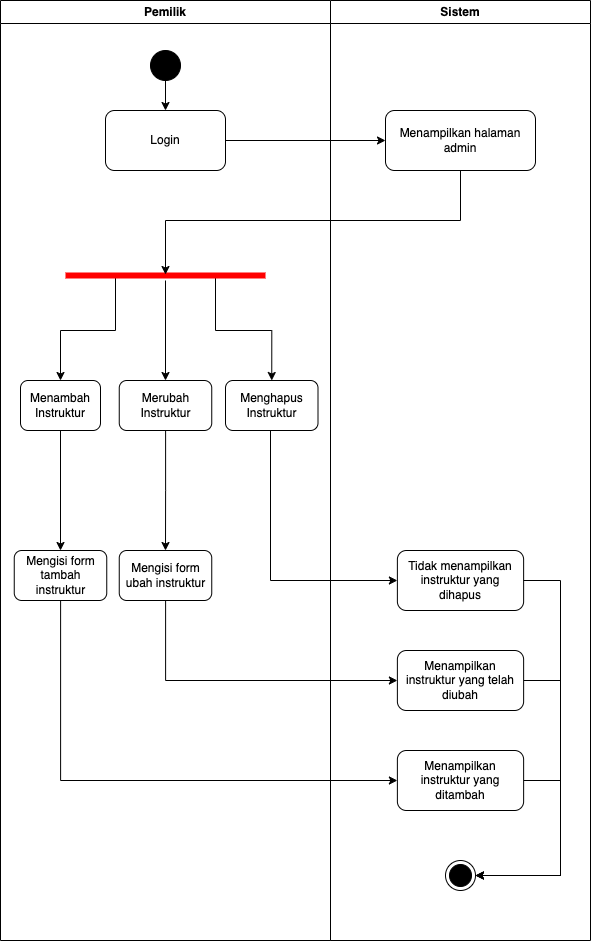

The diagram above was exported from draw.io. Its source (the exported page's mxGraphModel, read from the mxfile embedded in the PNG):
<mxGraphModel dx="1194" dy="824" grid="1" gridSize="10" guides="1" tooltips="1" connect="1" arrows="1" fold="1" page="1" pageScale="1" pageWidth="827" pageHeight="1169" math="0" shadow="0">
  <root>
    <mxCell id="hKs4fag2iapin6BP_LYU-0" />
    <mxCell id="hKs4fag2iapin6BP_LYU-1" parent="hKs4fag2iapin6BP_LYU-0" />
    <mxCell id="hKs4fag2iapin6BP_LYU-2" value="Pemilik" style="swimlane;whiteSpace=wrap;html=1;" parent="hKs4fag2iapin6BP_LYU-1" vertex="1">
      <mxGeometry x="140" y="110" width="330" height="940" as="geometry" />
    </mxCell>
    <mxCell id="hKs4fag2iapin6BP_LYU-3" style="edgeStyle=orthogonalEdgeStyle;rounded=0;orthogonalLoop=1;jettySize=auto;html=1;entryX=0.5;entryY=0;entryDx=0;entryDy=0;" parent="hKs4fag2iapin6BP_LYU-2" source="hKs4fag2iapin6BP_LYU-4" target="hKs4fag2iapin6BP_LYU-5" edge="1">
      <mxGeometry relative="1" as="geometry" />
    </mxCell>
    <mxCell id="hKs4fag2iapin6BP_LYU-4" value="" style="ellipse;fillColor=strokeColor;html=1;" parent="hKs4fag2iapin6BP_LYU-2" vertex="1">
      <mxGeometry x="150" y="50" width="30" height="30" as="geometry" />
    </mxCell>
    <mxCell id="hKs4fag2iapin6BP_LYU-5" value="Login" style="rounded=1;whiteSpace=wrap;html=1;" parent="hKs4fag2iapin6BP_LYU-2" vertex="1">
      <mxGeometry x="105" y="110" width="120" height="60" as="geometry" />
    </mxCell>
    <mxCell id="hKs4fag2iapin6BP_LYU-7" style="edgeStyle=orthogonalEdgeStyle;rounded=0;orthogonalLoop=1;jettySize=auto;html=1;entryX=0.5;entryY=0;entryDx=0;entryDy=0;" parent="hKs4fag2iapin6BP_LYU-2" source="hKs4fag2iapin6BP_LYU-10" target="hKs4fag2iapin6BP_LYU-14" edge="1">
      <mxGeometry relative="1" as="geometry" />
    </mxCell>
    <mxCell id="hKs4fag2iapin6BP_LYU-8" style="edgeStyle=orthogonalEdgeStyle;rounded=0;orthogonalLoop=1;jettySize=auto;html=1;exitX=0.25;exitY=0.5;exitDx=0;exitDy=0;exitPerimeter=0;entryX=0.5;entryY=0;entryDx=0;entryDy=0;" parent="hKs4fag2iapin6BP_LYU-2" source="hKs4fag2iapin6BP_LYU-10" target="hKs4fag2iapin6BP_LYU-12" edge="1">
      <mxGeometry relative="1" as="geometry" />
    </mxCell>
    <mxCell id="hKs4fag2iapin6BP_LYU-9" style="edgeStyle=orthogonalEdgeStyle;rounded=0;orthogonalLoop=1;jettySize=auto;html=1;exitX=0.75;exitY=0.5;exitDx=0;exitDy=0;exitPerimeter=0;entryX=0.5;entryY=0;entryDx=0;entryDy=0;" parent="hKs4fag2iapin6BP_LYU-2" source="hKs4fag2iapin6BP_LYU-10" target="hKs4fag2iapin6BP_LYU-15" edge="1">
      <mxGeometry relative="1" as="geometry" />
    </mxCell>
    <mxCell id="hKs4fag2iapin6BP_LYU-10" value="" style="shape=line;html=1;strokeWidth=6;strokeColor=#ff0000;" parent="hKs4fag2iapin6BP_LYU-2" vertex="1">
      <mxGeometry x="65" y="270" width="200" height="10" as="geometry" />
    </mxCell>
    <mxCell id="hKs4fag2iapin6BP_LYU-11" style="edgeStyle=orthogonalEdgeStyle;rounded=0;orthogonalLoop=1;jettySize=auto;html=1;entryX=0.5;entryY=0;entryDx=0;entryDy=0;" parent="hKs4fag2iapin6BP_LYU-2" source="hKs4fag2iapin6BP_LYU-12" target="hKs4fag2iapin6BP_LYU-16" edge="1">
      <mxGeometry relative="1" as="geometry" />
    </mxCell>
    <mxCell id="hKs4fag2iapin6BP_LYU-12" value="Menambah Instruktur" style="rounded=1;whiteSpace=wrap;html=1;" parent="hKs4fag2iapin6BP_LYU-2" vertex="1">
      <mxGeometry x="20" y="380" width="80" height="50" as="geometry" />
    </mxCell>
    <mxCell id="hKs4fag2iapin6BP_LYU-13" style="edgeStyle=orthogonalEdgeStyle;rounded=0;orthogonalLoop=1;jettySize=auto;html=1;entryX=0.5;entryY=0;entryDx=0;entryDy=0;" parent="hKs4fag2iapin6BP_LYU-2" source="hKs4fag2iapin6BP_LYU-14" target="hKs4fag2iapin6BP_LYU-17" edge="1">
      <mxGeometry relative="1" as="geometry" />
    </mxCell>
    <mxCell id="hKs4fag2iapin6BP_LYU-14" value="Merubah Instruktur" style="rounded=1;whiteSpace=wrap;html=1;" parent="hKs4fag2iapin6BP_LYU-2" vertex="1">
      <mxGeometry x="118.75" y="380" width="92.5" height="50" as="geometry" />
    </mxCell>
    <mxCell id="hKs4fag2iapin6BP_LYU-15" value="Menghapus Instruktur" style="rounded=1;whiteSpace=wrap;html=1;" parent="hKs4fag2iapin6BP_LYU-2" vertex="1">
      <mxGeometry x="225" y="380" width="92.5" height="50" as="geometry" />
    </mxCell>
    <mxCell id="hKs4fag2iapin6BP_LYU-16" value="Mengisi form tambah instruktur" style="rounded=1;whiteSpace=wrap;html=1;" parent="hKs4fag2iapin6BP_LYU-2" vertex="1">
      <mxGeometry x="13.75" y="550" width="92.5" height="50" as="geometry" />
    </mxCell>
    <mxCell id="hKs4fag2iapin6BP_LYU-17" value="Mengisi form ubah instruktur" style="rounded=1;whiteSpace=wrap;html=1;" parent="hKs4fag2iapin6BP_LYU-2" vertex="1">
      <mxGeometry x="118.75" y="550" width="92.5" height="50" as="geometry" />
    </mxCell>
    <mxCell id="hKs4fag2iapin6BP_LYU-18" value="Sistem" style="swimlane;whiteSpace=wrap;html=1;" parent="hKs4fag2iapin6BP_LYU-1" vertex="1">
      <mxGeometry x="470" y="110" width="260" height="940" as="geometry" />
    </mxCell>
    <mxCell id="hKs4fag2iapin6BP_LYU-19" value="Menampilkan halaman admin" style="rounded=1;whiteSpace=wrap;html=1;" parent="hKs4fag2iapin6BP_LYU-18" vertex="1">
      <mxGeometry x="55" y="110" width="150" height="60" as="geometry" />
    </mxCell>
    <mxCell id="hKs4fag2iapin6BP_LYU-21" value="Tidak menampilkan instruktur yang dihapus" style="rounded=1;whiteSpace=wrap;html=1;" parent="hKs4fag2iapin6BP_LYU-18" vertex="1">
      <mxGeometry x="66.88" y="550" width="126.25" height="60" as="geometry" />
    </mxCell>
    <mxCell id="hKs4fag2iapin6BP_LYU-22" style="edgeStyle=orthogonalEdgeStyle;rounded=0;orthogonalLoop=1;jettySize=auto;html=1;exitX=1;exitY=0.5;exitDx=0;exitDy=0;entryX=1;entryY=0.5;entryDx=0;entryDy=0;" parent="hKs4fag2iapin6BP_LYU-18" source="hKs4fag2iapin6BP_LYU-23" target="hKs4fag2iapin6BP_LYU-26" edge="1">
      <mxGeometry relative="1" as="geometry">
        <Array as="points">
          <mxPoint x="230" y="680" />
          <mxPoint x="230" y="875" />
        </Array>
      </mxGeometry>
    </mxCell>
    <mxCell id="hKs4fag2iapin6BP_LYU-23" value="Menampilkan instruktur yang telah diubah" style="rounded=1;whiteSpace=wrap;html=1;" parent="hKs4fag2iapin6BP_LYU-18" vertex="1">
      <mxGeometry x="66.88" y="650" width="126.25" height="60" as="geometry" />
    </mxCell>
    <mxCell id="hKs4fag2iapin6BP_LYU-24" style="edgeStyle=orthogonalEdgeStyle;rounded=0;orthogonalLoop=1;jettySize=auto;html=1;entryX=1;entryY=0.5;entryDx=0;entryDy=0;" parent="hKs4fag2iapin6BP_LYU-18" source="hKs4fag2iapin6BP_LYU-25" target="hKs4fag2iapin6BP_LYU-26" edge="1">
      <mxGeometry relative="1" as="geometry">
        <Array as="points">
          <mxPoint x="230" y="780" />
          <mxPoint x="230" y="875" />
        </Array>
      </mxGeometry>
    </mxCell>
    <mxCell id="hKs4fag2iapin6BP_LYU-25" value="Menampilkan instruktur yang ditambah" style="rounded=1;whiteSpace=wrap;html=1;" parent="hKs4fag2iapin6BP_LYU-18" vertex="1">
      <mxGeometry x="66.88" y="750" width="126.25" height="60" as="geometry" />
    </mxCell>
    <mxCell id="hKs4fag2iapin6BP_LYU-26" value="" style="ellipse;html=1;shape=endState;fillColor=strokeColor;" parent="hKs4fag2iapin6BP_LYU-18" vertex="1">
      <mxGeometry x="114.99999999999999" y="860" width="30" height="30" as="geometry" />
    </mxCell>
    <mxCell id="hKs4fag2iapin6BP_LYU-27" style="edgeStyle=orthogonalEdgeStyle;rounded=0;orthogonalLoop=1;jettySize=auto;html=1;entryX=1;entryY=0.5;entryDx=0;entryDy=0;" parent="hKs4fag2iapin6BP_LYU-18" source="hKs4fag2iapin6BP_LYU-21" target="hKs4fag2iapin6BP_LYU-26" edge="1">
      <mxGeometry relative="1" as="geometry">
        <Array as="points">
          <mxPoint x="230" y="580" />
          <mxPoint x="230" y="875" />
        </Array>
      </mxGeometry>
    </mxCell>
    <mxCell id="hKs4fag2iapin6BP_LYU-28" style="edgeStyle=orthogonalEdgeStyle;rounded=0;orthogonalLoop=1;jettySize=auto;html=1;entryX=0;entryY=0.5;entryDx=0;entryDy=0;" parent="hKs4fag2iapin6BP_LYU-1" source="hKs4fag2iapin6BP_LYU-5" target="hKs4fag2iapin6BP_LYU-19" edge="1">
      <mxGeometry relative="1" as="geometry" />
    </mxCell>
    <mxCell id="hKs4fag2iapin6BP_LYU-32" style="edgeStyle=orthogonalEdgeStyle;rounded=0;orthogonalLoop=1;jettySize=auto;html=1;entryX=0;entryY=0.5;entryDx=0;entryDy=0;" parent="hKs4fag2iapin6BP_LYU-1" source="hKs4fag2iapin6BP_LYU-15" target="hKs4fag2iapin6BP_LYU-21" edge="1">
      <mxGeometry relative="1" as="geometry">
        <Array as="points">
          <mxPoint x="410" y="690" />
        </Array>
      </mxGeometry>
    </mxCell>
    <mxCell id="hKs4fag2iapin6BP_LYU-33" style="edgeStyle=orthogonalEdgeStyle;rounded=0;orthogonalLoop=1;jettySize=auto;html=1;entryX=0;entryY=0.5;entryDx=0;entryDy=0;" parent="hKs4fag2iapin6BP_LYU-1" source="hKs4fag2iapin6BP_LYU-16" target="hKs4fag2iapin6BP_LYU-25" edge="1">
      <mxGeometry relative="1" as="geometry">
        <Array as="points">
          <mxPoint x="200" y="890" />
        </Array>
      </mxGeometry>
    </mxCell>
    <mxCell id="hKs4fag2iapin6BP_LYU-34" style="edgeStyle=orthogonalEdgeStyle;rounded=0;orthogonalLoop=1;jettySize=auto;html=1;entryX=0;entryY=0.5;entryDx=0;entryDy=0;" parent="hKs4fag2iapin6BP_LYU-1" source="hKs4fag2iapin6BP_LYU-17" target="hKs4fag2iapin6BP_LYU-23" edge="1">
      <mxGeometry relative="1" as="geometry">
        <Array as="points">
          <mxPoint x="305" y="790" />
        </Array>
      </mxGeometry>
    </mxCell>
    <mxCell id="DCNtTXEE7T5D7HpCFW43-2" style="edgeStyle=orthogonalEdgeStyle;rounded=0;orthogonalLoop=1;jettySize=auto;html=1;exitX=0.5;exitY=1;exitDx=0;exitDy=0;entryX=0.5;entryY=0.4;entryDx=0;entryDy=0;entryPerimeter=0;" parent="hKs4fag2iapin6BP_LYU-1" source="hKs4fag2iapin6BP_LYU-19" target="hKs4fag2iapin6BP_LYU-10" edge="1">
      <mxGeometry relative="1" as="geometry" />
    </mxCell>
  </root>
</mxGraphModel>